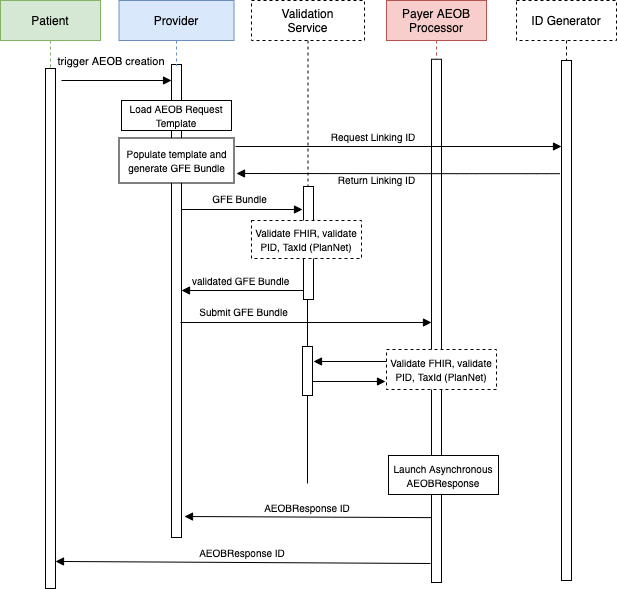

The diagram above was exported from draw.io. Its source (the exported page's mxGraphModel, read from the mxfile embedded in the PNG):
<mxGraphModel dx="1620" dy="755" grid="0" gridSize="10" guides="1" tooltips="1" connect="1" arrows="1" fold="1" page="1" pageScale="1" pageWidth="850" pageHeight="1100" math="0" shadow="0">
  <root>
    <mxCell id="0" />
    <mxCell id="1" parent="0" />
    <mxCell id="eunGYBZojGxnAnl-epNE-61" style="edgeStyle=orthogonalEdgeStyle;rounded=0;orthogonalLoop=1;jettySize=auto;html=1;fontSize=10;endArrow=none;endFill=0;" parent="1" edge="1">
      <mxGeometry relative="1" as="geometry">
        <mxPoint x="426" y="563" as="targetPoint" />
        <Array as="points">
          <mxPoint x="428" y="353" />
          <mxPoint x="426" y="353" />
        </Array>
        <mxPoint x="427" y="379" as="sourcePoint" />
      </mxGeometry>
    </mxCell>
    <mxCell id="eunGYBZojGxnAnl-epNE-39" value="Submit GFE Bundle" style="text;html=1;resizable=0;autosize=1;align=center;verticalAlign=middle;points=[];fillColor=none;strokeColor=none;rounded=0;fontSize=10;" parent="1" vertex="1">
      <mxGeometry x="313" y="383" width="98" height="16" as="geometry" />
    </mxCell>
    <mxCell id="3nuBFxr9cyL0pnOWT2aG-6" value="" style="points=[];perimeter=orthogonalPerimeter;rounded=0;shadow=0;strokeWidth=1;" parent="1" vertex="1">
      <mxGeometry x="290" y="144" width="10" height="473" as="geometry" />
    </mxCell>
    <mxCell id="3nuBFxr9cyL0pnOWT2aG-5" value="Provider" style="shape=umlLifeline;perimeter=lifelinePerimeter;container=1;collapsible=0;recursiveResize=0;rounded=0;shadow=0;strokeWidth=1;fillColor=#dae8fc;strokeColor=#6c8ebf;" parent="1" vertex="1">
      <mxGeometry x="237.5" y="80" width="115" height="65" as="geometry" />
    </mxCell>
    <mxCell id="eunGYBZojGxnAnl-epNE-16" value="&lt;font style=&quot;font-size: 10px&quot;&gt;Load AEOB Request Template&lt;/font&gt;" style="rounded=0;whiteSpace=wrap;html=1;" parent="3nuBFxr9cyL0pnOWT2aG-5" vertex="1">
      <mxGeometry x="2.5" y="100" width="110" height="30" as="geometry" />
    </mxCell>
    <mxCell id="eunGYBZojGxnAnl-epNE-20" value="&lt;font style=&quot;font-size: 10px&quot;&gt;Populate template and generate GFE Bundle&lt;/font&gt;" style="rounded=0;whiteSpace=wrap;html=1;" parent="3nuBFxr9cyL0pnOWT2aG-5" vertex="1">
      <mxGeometry y="137.5" width="115" height="45" as="geometry" />
    </mxCell>
    <mxCell id="eunGYBZojGxnAnl-epNE-7" value="Payer AEOB&#10;Processor" style="shape=umlLifeline;perimeter=lifelinePerimeter;container=1;collapsible=0;recursiveResize=0;rounded=0;shadow=0;strokeWidth=1;fillColor=#f8cecc;strokeColor=#b85450;" parent="1" vertex="1">
      <mxGeometry x="505" y="80" width="100" height="443" as="geometry" />
    </mxCell>
    <mxCell id="eunGYBZojGxnAnl-epNE-8" value="" style="points=[];perimeter=orthogonalPerimeter;rounded=0;shadow=0;strokeWidth=1;" parent="1" vertex="1">
      <mxGeometry x="550" y="138.75" width="10" height="523.25" as="geometry" />
    </mxCell>
    <mxCell id="eunGYBZojGxnAnl-epNE-51" style="edgeStyle=orthogonalEdgeStyle;rounded=0;orthogonalLoop=1;jettySize=auto;html=1;fontSize=10;" parent="1" source="3nuBFxr9cyL0pnOWT2aG-1" edge="1">
      <mxGeometry relative="1" as="geometry">
        <mxPoint x="169" y="444" as="targetPoint" />
        <Array as="points">
          <mxPoint x="169" y="657" />
          <mxPoint x="169" y="657" />
        </Array>
      </mxGeometry>
    </mxCell>
    <mxCell id="3nuBFxr9cyL0pnOWT2aG-1" value="Patient" style="shape=umlLifeline;perimeter=lifelinePerimeter;container=1;collapsible=0;recursiveResize=0;rounded=0;shadow=0;strokeWidth=1;fillColor=#d5e8d4;strokeColor=#82b366;" parent="1" vertex="1">
      <mxGeometry x="119" y="80" width="100" height="588" as="geometry" />
    </mxCell>
    <mxCell id="3nuBFxr9cyL0pnOWT2aG-2" value="" style="points=[];perimeter=orthogonalPerimeter;rounded=0;shadow=0;strokeWidth=1;" parent="3nuBFxr9cyL0pnOWT2aG-1" vertex="1">
      <mxGeometry x="45" y="68" width="10" height="520" as="geometry" />
    </mxCell>
    <mxCell id="eunGYBZojGxnAnl-epNE-2" value="Validation&#10;Service" style="shape=umlLifeline;perimeter=lifelinePerimeter;container=1;collapsible=0;recursiveResize=0;rounded=0;shadow=0;strokeWidth=1;dashed=1;" parent="1" vertex="1">
      <mxGeometry x="370" y="80" width="113" height="299" as="geometry" />
    </mxCell>
    <mxCell id="eunGYBZojGxnAnl-epNE-3" value="" style="points=[];perimeter=orthogonalPerimeter;rounded=0;shadow=0;strokeWidth=1;" parent="eunGYBZojGxnAnl-epNE-2" vertex="1">
      <mxGeometry x="52" y="186" width="10" height="113" as="geometry" />
    </mxCell>
    <mxCell id="eunGYBZojGxnAnl-epNE-29" value="&lt;font style=&quot;font-size: 10px&quot;&gt;Validate FHIR, validate PID, TaxId (PlanNet)&lt;/font&gt;" style="rounded=0;whiteSpace=wrap;html=1;dashed=1;" parent="eunGYBZojGxnAnl-epNE-2" vertex="1">
      <mxGeometry y="220" width="110" height="38" as="geometry" />
    </mxCell>
    <mxCell id="eunGYBZojGxnAnl-epNE-4" value="ID Generator" style="shape=umlLifeline;perimeter=lifelinePerimeter;container=1;collapsible=0;recursiveResize=0;rounded=0;shadow=0;strokeWidth=1;dashed=1;" parent="1" vertex="1">
      <mxGeometry x="635" y="80" width="100" height="535" as="geometry" />
    </mxCell>
    <mxCell id="eunGYBZojGxnAnl-epNE-13" value="" style="verticalAlign=bottom;endArrow=block;shadow=0;strokeWidth=1;" parent="1" edge="1">
      <mxGeometry relative="1" as="geometry">
        <mxPoint x="299" y="402" as="sourcePoint" />
        <mxPoint x="550" y="402" as="targetPoint" />
      </mxGeometry>
    </mxCell>
    <mxCell id="eunGYBZojGxnAnl-epNE-26" value="" style="verticalAlign=bottom;endArrow=block;shadow=0;strokeWidth=1;" parent="1" edge="1">
      <mxGeometry relative="1" as="geometry">
        <mxPoint x="300" y="289.0000000000001" as="sourcePoint" />
        <mxPoint x="421" y="289" as="targetPoint" />
      </mxGeometry>
    </mxCell>
    <mxCell id="eunGYBZojGxnAnl-epNE-31" value="validated GFE Bundle " style="verticalAlign=bottom;endArrow=block;entryX=1;entryY=0;shadow=0;strokeWidth=1;fontSize=10;" parent="1" edge="1">
      <mxGeometry relative="1" as="geometry">
        <mxPoint x="422" y="370" as="sourcePoint" />
        <mxPoint x="300" y="370" as="targetPoint" />
      </mxGeometry>
    </mxCell>
    <mxCell id="eunGYBZojGxnAnl-epNE-34" value="trigger AEOB creation" style="verticalAlign=bottom;endArrow=block;entryX=0;entryY=0;shadow=0;strokeWidth=1;" parent="1" edge="1">
      <mxGeometry x="-0.0909" y="10" relative="1" as="geometry">
        <mxPoint x="180" y="160.0000000000001" as="sourcePoint" />
        <mxPoint x="290" y="160.0000000000001" as="targetPoint" />
        <mxPoint as="offset" />
      </mxGeometry>
    </mxCell>
    <mxCell id="eunGYBZojGxnAnl-epNE-40" value="GFE Bundle" style="text;html=1;resizable=0;autosize=1;align=center;verticalAlign=middle;points=[];fillColor=none;strokeColor=none;rounded=0;fontSize=10;" parent="1" vertex="1">
      <mxGeometry x="326" y="270" width="64" height="16" as="geometry" />
    </mxCell>
    <mxCell id="eunGYBZojGxnAnl-epNE-43" value="Request Linking ID" style="verticalAlign=bottom;endArrow=block;shadow=0;strokeWidth=1;fontSize=10;entryX=0.1;entryY=0.69;entryDx=0;entryDy=0;entryPerimeter=0;" parent="1" edge="1">
      <mxGeometry x="-0.1534" relative="1" as="geometry">
        <mxPoint x="354" y="226" as="sourcePoint" />
        <mxPoint x="680" y="225.99999999999994" as="targetPoint" />
        <mxPoint as="offset" />
        <Array as="points" />
      </mxGeometry>
    </mxCell>
    <mxCell id="eunGYBZojGxnAnl-epNE-42" value="&lt;font style=&quot;font-size: 10px&quot;&gt;Validate FHIR, validate PID, TaxId (PlanNet)&lt;/font&gt;" style="rounded=0;whiteSpace=wrap;html=1;dashed=1;" parent="1" vertex="1">
      <mxGeometry x="505" y="429" width="110" height="40" as="geometry" />
    </mxCell>
    <mxCell id="eunGYBZojGxnAnl-epNE-5" value="" style="points=[];perimeter=orthogonalPerimeter;rounded=0;shadow=0;strokeWidth=1;" parent="1" vertex="1">
      <mxGeometry x="680" y="140" width="10" height="520" as="geometry" />
    </mxCell>
    <mxCell id="eunGYBZojGxnAnl-epNE-49" value="AEOBResponse ID" style="verticalAlign=bottom;endArrow=block;shadow=0;strokeWidth=1;fontSize=10;exitX=0;exitY=0.876;exitDx=0;exitDy=0;exitPerimeter=0;" parent="1" source="eunGYBZojGxnAnl-epNE-8" edge="1">
      <mxGeometry relative="1" as="geometry">
        <mxPoint x="546" y="597" as="sourcePoint" />
        <mxPoint x="303" y="596" as="targetPoint" />
      </mxGeometry>
    </mxCell>
    <mxCell id="eunGYBZojGxnAnl-epNE-50" value="AEOBResponse ID" style="verticalAlign=bottom;endArrow=block;shadow=0;strokeWidth=1;fontSize=10;entryX=1;entryY=0.948;entryDx=0;entryDy=0;entryPerimeter=0;" parent="1" target="3nuBFxr9cyL0pnOWT2aG-2" edge="1">
      <mxGeometry relative="1" as="geometry">
        <mxPoint x="549" y="643" as="sourcePoint" />
        <mxPoint x="187" y="643" as="targetPoint" />
      </mxGeometry>
    </mxCell>
    <mxCell id="eunGYBZojGxnAnl-epNE-56" value="&lt;font style=&quot;font-size: 10px&quot;&gt;Launch Asynchronous AEOBResponse&lt;/font&gt;" style="rounded=0;whiteSpace=wrap;html=1;" parent="1" vertex="1">
      <mxGeometry x="507" y="535" width="110" height="39" as="geometry" />
    </mxCell>
    <mxCell id="eunGYBZojGxnAnl-epNE-62" value="" style="points=[];perimeter=orthogonalPerimeter;rounded=0;shadow=0;strokeWidth=1;" parent="1" vertex="1">
      <mxGeometry x="421" y="426" width="10" height="49" as="geometry" />
    </mxCell>
    <mxCell id="eunGYBZojGxnAnl-epNE-63" value="" style="verticalAlign=bottom;endArrow=block;shadow=0;strokeWidth=1;fontSize=10;entryX=1.1;entryY=0.306;entryDx=0;entryDy=0;entryPerimeter=0;" parent="1" target="eunGYBZojGxnAnl-epNE-62" edge="1">
      <mxGeometry relative="1" as="geometry">
        <mxPoint x="505" y="441" as="sourcePoint" />
        <mxPoint x="434" y="440" as="targetPoint" />
      </mxGeometry>
    </mxCell>
    <mxCell id="2" value="Return Linking ID" style="verticalAlign=bottom;endArrow=block;shadow=0;strokeWidth=1;fontSize=10;" parent="1" edge="1">
      <mxGeometry x="0.1344" y="16" relative="1" as="geometry">
        <mxPoint x="678.5" y="253.18" as="sourcePoint" />
        <mxPoint x="355" y="253" as="targetPoint" />
        <mxPoint as="offset" />
        <Array as="points">
          <mxPoint x="655" y="253.18" />
          <mxPoint x="585" y="253.18" />
        </Array>
      </mxGeometry>
    </mxCell>
    <mxCell id="3" value="" style="verticalAlign=bottom;endArrow=block;shadow=0;strokeWidth=1;fontSize=10;" edge="1" parent="1">
      <mxGeometry x="-0.1534" relative="1" as="geometry">
        <mxPoint x="431" y="461" as="sourcePoint" />
        <mxPoint x="504" y="461" as="targetPoint" />
        <mxPoint as="offset" />
        <Array as="points" />
      </mxGeometry>
    </mxCell>
  </root>
</mxGraphModel>